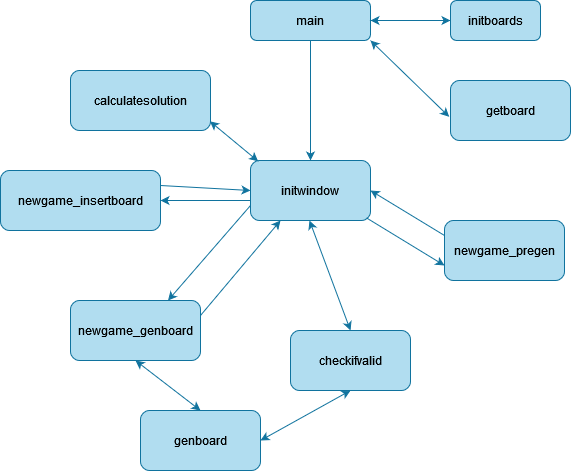

The diagram above was exported from draw.io. Its source (the exported page's mxGraphModel, read from the mxfile embedded in the PNG):
<mxGraphModel dx="983" dy="533" grid="1" gridSize="10" guides="1" tooltips="1" connect="1" arrows="1" fold="1" page="1" pageScale="1" pageWidth="827" pageHeight="1169" background="light-dark(#FFFFFF,#3F673F)" math="0" shadow="0">
  <root>
    <mxCell id="WIyWlLk6GJQsqaUBKTNV-0" />
    <mxCell id="WIyWlLk6GJQsqaUBKTNV-1" parent="WIyWlLk6GJQsqaUBKTNV-0" />
    <mxCell id="WIyWlLk6GJQsqaUBKTNV-3" value="main" style="rounded=1;whiteSpace=wrap;html=1;fontSize=12;glass=0;strokeWidth=1;shadow=0;fillColor=#b1ddf0;strokeColor=#10739e;" parent="WIyWlLk6GJQsqaUBKTNV-1" vertex="1">
      <mxGeometry x="350" y="80" width="120" height="40" as="geometry" />
    </mxCell>
    <mxCell id="FNKoBImQwWc6U7kva2Of-9" value="" style="endArrow=classic;startArrow=classic;html=1;rounded=0;exitX=1;exitY=0.5;exitDx=0;exitDy=0;fillColor=#b1ddf0;strokeColor=#10739e;" edge="1" parent="WIyWlLk6GJQsqaUBKTNV-1" source="WIyWlLk6GJQsqaUBKTNV-3">
      <mxGeometry width="50" height="50" relative="1" as="geometry">
        <mxPoint x="500" y="130" as="sourcePoint" />
        <mxPoint x="550" y="100" as="targetPoint" />
      </mxGeometry>
    </mxCell>
    <mxCell id="FNKoBImQwWc6U7kva2Of-10" value="initboards" style="rounded=1;whiteSpace=wrap;html=1;fillColor=#b1ddf0;strokeColor=#10739e;" vertex="1" parent="WIyWlLk6GJQsqaUBKTNV-1">
      <mxGeometry x="550" y="80" width="90" height="40" as="geometry" />
    </mxCell>
    <mxCell id="FNKoBImQwWc6U7kva2Of-12" value="" style="endArrow=classic;startArrow=classic;html=1;rounded=0;exitX=1;exitY=1;exitDx=0;exitDy=0;entryX=-0.011;entryY=0.605;entryDx=0;entryDy=0;entryPerimeter=0;fillColor=#b1ddf0;strokeColor=#10739e;" edge="1" parent="WIyWlLk6GJQsqaUBKTNV-1" source="WIyWlLk6GJQsqaUBKTNV-3" target="FNKoBImQwWc6U7kva2Of-13">
      <mxGeometry width="50" height="50" relative="1" as="geometry">
        <mxPoint x="480" y="280" as="sourcePoint" />
        <mxPoint x="550" y="280" as="targetPoint" />
      </mxGeometry>
    </mxCell>
    <mxCell id="FNKoBImQwWc6U7kva2Of-13" value="getboard" style="rounded=1;whiteSpace=wrap;html=1;fillColor=#b1ddf0;strokeColor=#10739e;" vertex="1" parent="WIyWlLk6GJQsqaUBKTNV-1">
      <mxGeometry x="550" y="160" width="120" height="60" as="geometry" />
    </mxCell>
    <mxCell id="FNKoBImQwWc6U7kva2Of-14" value="" style="endArrow=classic;html=1;rounded=0;exitX=0.5;exitY=1;exitDx=0;exitDy=0;fillColor=#b1ddf0;strokeColor=#10739e;" edge="1" parent="WIyWlLk6GJQsqaUBKTNV-1" source="WIyWlLk6GJQsqaUBKTNV-3">
      <mxGeometry width="50" height="50" relative="1" as="geometry">
        <mxPoint x="480" y="180" as="sourcePoint" />
        <mxPoint x="410" y="240" as="targetPoint" />
      </mxGeometry>
    </mxCell>
    <mxCell id="FNKoBImQwWc6U7kva2Of-15" value="initwindow" style="rounded=1;whiteSpace=wrap;html=1;fillColor=#b1ddf0;strokeColor=#10739e;" vertex="1" parent="WIyWlLk6GJQsqaUBKTNV-1">
      <mxGeometry x="350" y="240" width="120" height="60" as="geometry" />
    </mxCell>
    <mxCell id="FNKoBImQwWc6U7kva2Of-16" value="" style="endArrow=classic;startArrow=classic;html=1;rounded=0;exitX=0.5;exitY=0;exitDx=0;exitDy=0;fillColor=#b1ddf0;strokeColor=#10739e;" edge="1" parent="WIyWlLk6GJQsqaUBKTNV-1" source="FNKoBImQwWc6U7kva2Of-18">
      <mxGeometry width="50" height="50" relative="1" as="geometry">
        <mxPoint x="460" y="400" as="sourcePoint" />
        <mxPoint x="409" y="300" as="targetPoint" />
      </mxGeometry>
    </mxCell>
    <mxCell id="FNKoBImQwWc6U7kva2Of-18" value="checkifvalid" style="rounded=1;whiteSpace=wrap;html=1;fillColor=#b1ddf0;strokeColor=#10739e;" vertex="1" parent="WIyWlLk6GJQsqaUBKTNV-1">
      <mxGeometry x="390" y="410" width="120" height="60" as="geometry" />
    </mxCell>
    <mxCell id="FNKoBImQwWc6U7kva2Of-19" value="newgame_pregen" style="rounded=1;whiteSpace=wrap;html=1;fillColor=#b1ddf0;strokeColor=#10739e;" vertex="1" parent="WIyWlLk6GJQsqaUBKTNV-1">
      <mxGeometry x="544" y="300" width="120" height="60" as="geometry" />
    </mxCell>
    <mxCell id="FNKoBImQwWc6U7kva2Of-20" value="newgame_insertboard" style="rounded=1;whiteSpace=wrap;html=1;fillColor=#b1ddf0;strokeColor=#10739e;" vertex="1" parent="WIyWlLk6GJQsqaUBKTNV-1">
      <mxGeometry x="100" y="250" width="160" height="60" as="geometry" />
    </mxCell>
    <mxCell id="FNKoBImQwWc6U7kva2Of-21" value="newgame_genboard" style="rounded=1;whiteSpace=wrap;html=1;fillColor=#b1ddf0;strokeColor=#10739e;" vertex="1" parent="WIyWlLk6GJQsqaUBKTNV-1">
      <mxGeometry x="170" y="380" width="130" height="60" as="geometry" />
    </mxCell>
    <mxCell id="FNKoBImQwWc6U7kva2Of-24" value="genboard" style="rounded=1;whiteSpace=wrap;html=1;fillColor=#b1ddf0;strokeColor=#10739e;" vertex="1" parent="WIyWlLk6GJQsqaUBKTNV-1">
      <mxGeometry x="240" y="490" width="120" height="60" as="geometry" />
    </mxCell>
    <mxCell id="FNKoBImQwWc6U7kva2Of-25" value="calculatesolution" style="rounded=1;whiteSpace=wrap;html=1;fillColor=#b1ddf0;strokeColor=#10739e;" vertex="1" parent="WIyWlLk6GJQsqaUBKTNV-1">
      <mxGeometry x="170" y="150" width="140" height="60" as="geometry" />
    </mxCell>
    <mxCell id="FNKoBImQwWc6U7kva2Of-26" value="" style="endArrow=classic;startArrow=classic;html=1;rounded=0;entryX=0.5;entryY=1;entryDx=0;entryDy=0;fillColor=#b1ddf0;strokeColor=#10739e;" edge="1" parent="WIyWlLk6GJQsqaUBKTNV-1" target="FNKoBImQwWc6U7kva2Of-18">
      <mxGeometry width="50" height="50" relative="1" as="geometry">
        <mxPoint x="360" y="520" as="sourcePoint" />
        <mxPoint x="410" y="470" as="targetPoint" />
      </mxGeometry>
    </mxCell>
    <mxCell id="FNKoBImQwWc6U7kva2Of-27" value="" style="endArrow=classic;startArrow=classic;html=1;rounded=0;exitX=0.5;exitY=0;exitDx=0;exitDy=0;entryX=0.5;entryY=1;entryDx=0;entryDy=0;fillColor=#b1ddf0;strokeColor=#10739e;" edge="1" parent="WIyWlLk6GJQsqaUBKTNV-1" source="FNKoBImQwWc6U7kva2Of-24" target="FNKoBImQwWc6U7kva2Of-21">
      <mxGeometry width="50" height="50" relative="1" as="geometry">
        <mxPoint x="220" y="490" as="sourcePoint" />
        <mxPoint x="270" y="440" as="targetPoint" />
      </mxGeometry>
    </mxCell>
    <mxCell id="FNKoBImQwWc6U7kva2Of-28" value="" style="endArrow=classic;html=1;rounded=0;entryX=0.25;entryY=1;entryDx=0;entryDy=0;exitX=1;exitY=0.25;exitDx=0;exitDy=0;fillColor=#b1ddf0;strokeColor=#10739e;" edge="1" parent="WIyWlLk6GJQsqaUBKTNV-1" source="FNKoBImQwWc6U7kva2Of-21" target="FNKoBImQwWc6U7kva2Of-15">
      <mxGeometry width="50" height="50" relative="1" as="geometry">
        <mxPoint x="300" y="380" as="sourcePoint" />
        <mxPoint x="340" y="340" as="targetPoint" />
      </mxGeometry>
    </mxCell>
    <mxCell id="FNKoBImQwWc6U7kva2Of-29" value="" style="endArrow=classic;html=1;rounded=0;exitX=0;exitY=0.75;exitDx=0;exitDy=0;entryX=0.75;entryY=0;entryDx=0;entryDy=0;fillColor=#b1ddf0;strokeColor=#10739e;" edge="1" parent="WIyWlLk6GJQsqaUBKTNV-1" source="FNKoBImQwWc6U7kva2Of-15" target="FNKoBImQwWc6U7kva2Of-21">
      <mxGeometry width="50" height="50" relative="1" as="geometry">
        <mxPoint x="290" y="390" as="sourcePoint" />
        <mxPoint x="340" y="340" as="targetPoint" />
      </mxGeometry>
    </mxCell>
    <mxCell id="FNKoBImQwWc6U7kva2Of-30" value="" style="endArrow=classic;startArrow=classic;html=1;rounded=0;entryX=0.064;entryY=0.013;entryDx=0;entryDy=0;entryPerimeter=0;exitX=0.996;exitY=0.847;exitDx=0;exitDy=0;exitPerimeter=0;fillColor=#b1ddf0;strokeColor=#10739e;" edge="1" parent="WIyWlLk6GJQsqaUBKTNV-1" source="FNKoBImQwWc6U7kva2Of-25" target="FNKoBImQwWc6U7kva2Of-15">
      <mxGeometry width="50" height="50" relative="1" as="geometry">
        <mxPoint x="330" y="220" as="sourcePoint" />
        <mxPoint x="380" y="170" as="targetPoint" />
      </mxGeometry>
    </mxCell>
    <mxCell id="FNKoBImQwWc6U7kva2Of-31" value="" style="endArrow=classic;html=1;rounded=0;entryX=0;entryY=0.75;entryDx=0;entryDy=0;exitX=0.966;exitY=0.956;exitDx=0;exitDy=0;exitPerimeter=0;fillColor=#b1ddf0;strokeColor=#10739e;" edge="1" parent="WIyWlLk6GJQsqaUBKTNV-1" source="FNKoBImQwWc6U7kva2Of-15" target="FNKoBImQwWc6U7kva2Of-19">
      <mxGeometry width="50" height="50" relative="1" as="geometry">
        <mxPoint x="460" y="340" as="sourcePoint" />
        <mxPoint x="510" y="290" as="targetPoint" />
      </mxGeometry>
    </mxCell>
    <mxCell id="FNKoBImQwWc6U7kva2Of-32" value="" style="endArrow=classic;html=1;rounded=0;exitX=0;exitY=0.25;exitDx=0;exitDy=0;entryX=1;entryY=0.5;entryDx=0;entryDy=0;fillColor=#b1ddf0;strokeColor=#10739e;" edge="1" parent="WIyWlLk6GJQsqaUBKTNV-1" source="FNKoBImQwWc6U7kva2Of-19" target="FNKoBImQwWc6U7kva2Of-15">
      <mxGeometry width="50" height="50" relative="1" as="geometry">
        <mxPoint x="540" y="300" as="sourcePoint" />
        <mxPoint x="590" y="250" as="targetPoint" />
      </mxGeometry>
    </mxCell>
    <mxCell id="FNKoBImQwWc6U7kva2Of-33" value="" style="endArrow=classic;html=1;rounded=0;entryX=1;entryY=0.5;entryDx=0;entryDy=0;fillColor=#b1ddf0;strokeColor=#10739e;" edge="1" parent="WIyWlLk6GJQsqaUBKTNV-1" target="FNKoBImQwWc6U7kva2Of-20">
      <mxGeometry width="50" height="50" relative="1" as="geometry">
        <mxPoint x="350" y="280" as="sourcePoint" />
        <mxPoint x="360" y="240" as="targetPoint" />
      </mxGeometry>
    </mxCell>
    <mxCell id="FNKoBImQwWc6U7kva2Of-34" value="" style="endArrow=classic;html=1;rounded=0;entryX=0;entryY=0.5;entryDx=0;entryDy=0;fillColor=#b1ddf0;strokeColor=#10739e;exitX=1;exitY=0.25;exitDx=0;exitDy=0;" edge="1" parent="WIyWlLk6GJQsqaUBKTNV-1" source="FNKoBImQwWc6U7kva2Of-20" target="FNKoBImQwWc6U7kva2Of-15">
      <mxGeometry width="50" height="50" relative="1" as="geometry">
        <mxPoint x="190" y="270" as="sourcePoint" />
        <mxPoint x="240" y="220" as="targetPoint" />
      </mxGeometry>
    </mxCell>
  </root>
</mxGraphModel>